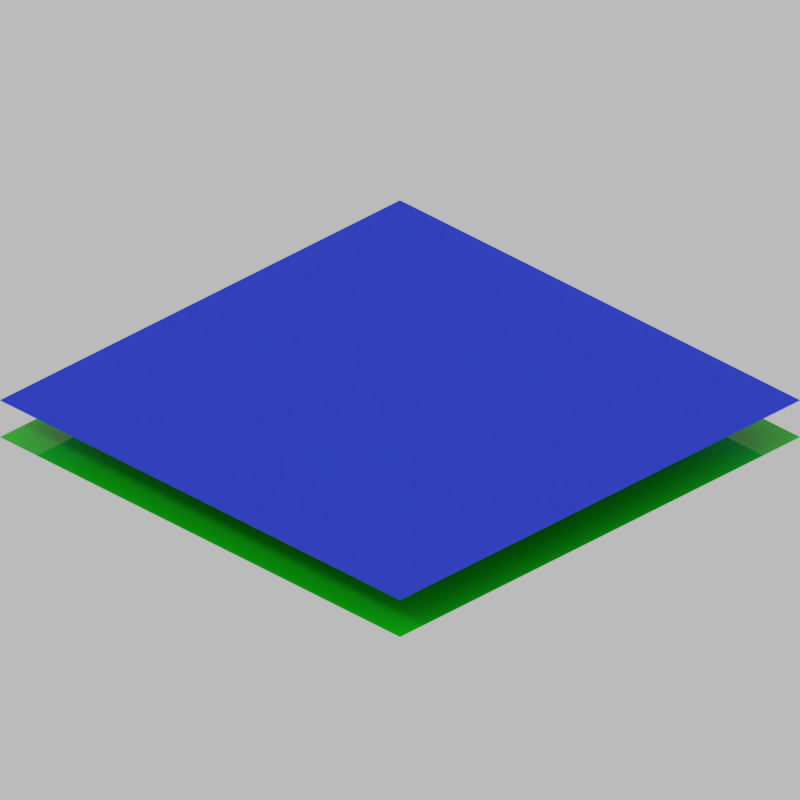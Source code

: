 # Source: terrain.blend  (saved by Blender 2.90.8; exported with 4.5.12 LTS)
import bpy
from mathutils import Matrix  # noqa: F401  (used for matrix-valued properties, if any)

bpy.ops.wm.read_factory_settings(use_empty=True)
scene = bpy.context.scene
scene.name = 'Scene'

# ---- collections
col_grass = bpy.data.collections.new('Grass'); scene.collection.children.link(col_grass)
col_testing = bpy.data.collections.new('Testing'); scene.collection.children.link(col_testing)
col_came___light = bpy.data.collections.new('Came & Light'); scene.collection.children.link(col_came___light)

# ---- materials (node trees are filled in below, after node groups)
mat_grass_001 = bpy.data.materials.new('grass.001')
mat_grass_001.alpha_threshold = 0.0
mat_grass_001.use_transparent_shadow = False
mat_grass_001.diffuse_color = (0.0, 1.0, 0.002501, 1.0)
mat_grass_001.roughness = 0.6069
mat_grass_001.specular_intensity = 0.01527
mat_grass_001.line_color = (0.0, 0.0, 0.0, 1.0)
mat_material = bpy.data.materials.new('Material')
mat_material.use_transparent_shadow = False

# ---- material node trees
mat_grass_001.use_nodes = True; mat_grass_001.node_tree.nodes.clear()
_N = mat_grass_001.node_tree.nodes; _L = mat_grass_001.node_tree.links
n0 = _N.new('ShaderNodeOutputMaterial'); n0.name = 'Material Output'; n0.location = (599, 203)
n1 = _N.new('ShaderNodeBsdfPrincipled'); n1.name = 'Principled BSDF'; n1.location = (331, 368)
n1.distribution = 'GGX'
n1.subsurface_method = 'BURLEY'
n1.inputs[2].default_value = 0.0
n1.inputs[3].default_value = 1.45
n1.inputs[27].default_value = (0.0, 0.0, 0.0, 1.0)
n1.inputs[28].default_value = 1.0
n2 = _N.new('ShaderNodeTexWave'); n2.name = 'Wave Texture'; n2.location = (-385, 232)
n2.bands_direction = 'Z'
n2.inputs[1].default_value = 1.0
n2.inputs[6].default_value = 3.0
n3 = _N.new('ShaderNodeRGB'); n3.name = 'RGB'; n3.location = (-152, -61)
n3.outputs[0].default_value = (0.5, 0.4552, 0.0, 1.0)
n4 = _N.new('ShaderNodeRGB'); n4.name = 'RGB.001'; n4.location = (-179, 125)
n4.outputs[0].default_value = (0.008596, 0.7678, 0.0, 1.0)
n5 = _N.new('ShaderNodeMix'); n5.name = 'Mix'; n5.location = (89, 187)
n5.data_type = 'RGBA'
n6 = _N.new('ShaderNodeTexCoord'); n6.name = 'Texture Coordinate'; n6.location = (-644, 215)
_L.new(n1.outputs[0], n0.inputs[0])
_L.new(n3.outputs[0], n5.inputs[7])
_L.new(n2.outputs[0], n5.inputs[0])
_L.new(n5.outputs[2], n1.inputs[0])
_L.new(n6.outputs[3], n2.inputs[0])
_L.new(n4.outputs[0], n5.inputs[6])
n0.is_active_output = True
mat_material.use_nodes = True; mat_material.node_tree.nodes.clear()
_N = mat_material.node_tree.nodes; _L = mat_material.node_tree.links
n0 = _N.new('ShaderNodeBsdfPrincipled'); n0.name = 'Principled BSDF'; n0.location = (10, 300)
n0.distribution = 'GGX'
n0.subsurface_method = 'BURLEY'
n0.inputs[0].default_value = (0.0, 0.03746, 0.8, 1.0)
n0.inputs[3].default_value = 1.45
n0.inputs[27].default_value = (0.0, 0.0, 0.0, 1.0)
n0.inputs[28].default_value = 1.0
n1 = _N.new('ShaderNodeOutputMaterial'); n1.name = 'Material Output'; n1.location = (300, 300)
_L.new(n0.outputs[0], n1.inputs[0])
n1.is_active_output = True

# ---- world
world_world = bpy.data.worlds.new('World'); scene.world = world_world
world_world.color = (0.4969, 0.4969, 0.4969)
world_world.use_sun_shadow = False
world_world.sun_shadow_jitter_overblur = 0.0
world_world.cycles.sampling_method = 'MANUAL'
world_world.cycles.sample_map_resolution = 256

# ---- cameras
cam_camera = bpy.data.cameras.new('Camera')
cam_camera.type = 'ORTHO'
cam_camera.clip_end = 100.0
cam_camera.lens = 35.0
cam_camera.sensor_width = 32.0
cam_camera.sensor_height = 18.0
cam_camera.ortho_scale = 2.828
cam_camera.dof.focus_distance = 0.0
cam_camera.dof.aperture_fstop = 128.0

# ---- lights
light_sun = bpy.data.lights.new('Sun', 'SUN')
light_sun.transmission_factor = 0.0
light_sun.angle = 0.1993
light_sun.energy = 0.5
light_sun.shadow_buffer_clip_start = 0.5
light_sun.shadow_soft_size = 0.1
light_sun.shadow_cascade_max_distance = 1000.0
light_sun.cycles.use_multiple_importance_sampling = False

# ---- meshes
me_plane = bpy.data.meshes.new('Plane')
me_plane.from_pydata([(1.0, -1.0, -0.15), (-1.0, -1.0, -0.15), (0.0, 0.0, -0.15), (1.0, 1.0, -0.15), (-1.0, 1.0, -0.15)], [], [(1, 0, 2), (0, 3, 2), (4, 2, 3), (2, 4, 1)])
me_plane.materials.append(mat_grass_001)
me_plane.use_remesh_preserve_volume = False
me_plane.use_remesh_preserve_attributes = False
me_plane.use_mirror_vertex_groups = False
me_plane.update()
me_plane_003 = bpy.data.meshes.new('Plane.003')
me_plane_003.from_pydata([(-1.0, -1.0, 0.0), (1.0, -1.0, 0.0), (-1.0, 1.0, 0.0), (1.0, 1.0, 0.0)], [], [(0, 1, 3, 2)])
_uv = me_plane_003.uv_layers.new(name='UVMap')
_uv.uv.foreach_set('vector', [0.0, 0.0, 1.0, 0.0, 1.0, 1.0, 0.0, 1.0])
me_plane_003.materials.append(mat_material)
me_plane_003.use_remesh_fix_poles = True
me_plane_003.use_remesh_preserve_attributes = False
me_plane_003.use_mirror_vertex_groups = False
me_plane_003.update()
me_plane_004 = bpy.data.meshes.new('Plane.004')
me_plane_004.from_pydata([(1.0, -1.0, -0.1503), (-1.0, -1.0, 0.1471), (0.0, 0.0, 0.1497), (1.0, 1.0, 0.1471), (-1.0, 1.0, 0.1471)], [], [(1, 0, 2), (0, 3, 2), (4, 2, 3), (2, 4, 1)])
me_plane_004.materials.append(mat_grass_001)
me_plane_004.use_remesh_preserve_volume = False
me_plane_004.use_remesh_preserve_attributes = False
me_plane_004.use_mirror_vertex_groups = False
me_plane_004.update()

# ---- objects
ob_sun = bpy.data.objects.new('Sun', light_sun)
ob_empty = bpy.data.objects.new('Empty', None)
ob_camera = bpy.data.objects.new('Camera', cam_camera)
ob_grass = bpy.data.objects.new('grass', me_plane)
ob_plane = bpy.data.objects.new('Plane', me_plane_003)
ob_grass_001 = bpy.data.objects.new('grass.001', me_plane_004)

# ---- transforms, parenting, visibility, modifiers, constraints
ob_sun.location = (-0.6174, -5.427, 4.59)
ob_sun.rotation_euler = (-1.935e-07, 0.6636, 4.712)
ob_sun.lineart.crease_threshold = 0.0
ob_empty.location = (0.0, 0.0, 0.0)
ob_empty.rotation_euler = (-0.5236, 1.421e-14, 0.7854)
ob_empty.empty_image_offset = (0.0, 0.0)
ob_empty.lineart.crease_threshold = 0.0
ob_camera.parent = ob_empty
ob_camera.location = (0.0, -5.0, 0.0)
ob_camera.rotation_euler = (1.571, 0.0, 0.0)
ob_camera.lock_rotations_4d = False
ob_camera.empty_display_type = 'ARROWS'
ob_camera.color = (0.0, 0.0, 0.0, 0.0)
ob_camera.display_type = 'WIRE'
ob_camera.lineart.crease_threshold = 0.0
ob_grass.location = (0.0, 0.0, 0.0)
ob_grass.lineart.crease_threshold = 0.0
_vg = ob_grass.vertex_groups.new(name='h_bl')
_vg = ob_grass.vertex_groups.new(name='h_br')
_vg = ob_grass.vertex_groups.new(name='h_tr')
_vg = ob_grass.vertex_groups.new(name='h_tl')
_m = ob_grass.modifiers.new('ParticleSettings', 'PARTICLE_SYSTEM')
ob_plane.location = (0.0, 0.0, 0.0)
ob_plane.lineart.crease_threshold = 0.0
ob_grass_001.location = (0.0, 0.0, 0.0)
ob_grass_001.lineart.crease_threshold = 0.0
_vg = ob_grass_001.vertex_groups.new(name='h_bl')
_vg = ob_grass_001.vertex_groups.new(name='h_br')
_vg = ob_grass_001.vertex_groups.new(name='h_tr')
_vg = ob_grass_001.vertex_groups.new(name='h_tl')
_m = ob_grass_001.modifiers.new('ParticleSettings', 'PARTICLE_SYSTEM')

# ---- collection membership
col_grass.objects.link(ob_sun)
col_grass.objects.link(ob_empty)
col_grass.objects.link(ob_camera)
col_grass.objects.link(ob_grass)
col_grass.objects.link(ob_plane)
col_testing.objects.link(ob_grass_001)
col_came___light.objects.link(ob_camera)
col_came___light.objects.link(ob_sun)
def _layer_coll(name, lc=None):
    lc = lc or bpy.context.view_layer.layer_collection
    for c in lc.children:
        if c.name == name: return c
        r = _layer_coll(name, c)
        if r: return r
_layer_coll('Testing').exclude = True

# ---- scene / render settings (as saved in the file)
scene.camera = ob_camera
scene.frame_start = 1; scene.frame_end = 250; scene.frame_set(1)
scene.render.engine = 'BLENDER_EEVEE_NEXT'
scene.render.image_settings.compression = 90
scene.render.resolution_x = 128
scene.render.resolution_y = 128
scene.render.dither_intensity = 0.0
scene.render.filter_size = 0.0
scene.render.film_transparent = True
scene.render.use_overwrite = False
scene.cycles.use_denoising = False
scene.cycles.samples = 10
scene.cycles.sampling_pattern = 'TABULATED_SOBOL'
scene.cycles.light_sampling_threshold = 0.0
scene.cycles.use_adaptive_sampling = False
scene.cycles.use_light_tree = False
scene.cycles.blur_glossy = 0.0
scene.cycles.volume_bounces = 1
scene.cycles.pixel_filter_type = 'GAUSSIAN'
scene.cycles.sample_clamp_indirect = 0.0
scene.view_settings.view_transform = 'Standard'
bpy.context.view_layer.update()
